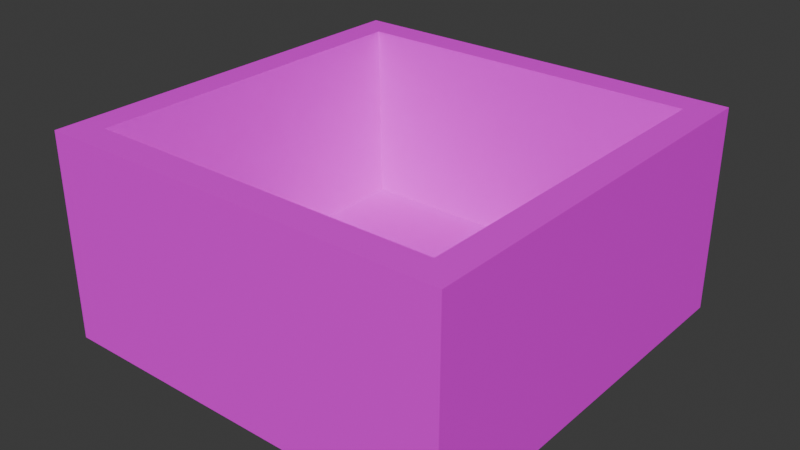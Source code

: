 # Source: FunBox.blend  (saved by Blender 4.3.34; exported with 4.5.12 LTS)
import bpy
from mathutils import Matrix  # noqa: F401  (used for matrix-valued properties, if any)

bpy.ops.wm.read_factory_settings(use_empty=True)
scene = bpy.context.scene
scene.name = 'Scene'

# ---- collections
col_collection = bpy.data.collections.new('Collection'); scene.collection.children.link(col_collection)

# ---- images (referenced by path relative to the original .blend; pixels are not part of the script)
import os
ASSET_DIR = os.environ.get("B2B_ASSET_DIR", "")  # directory of the original .blend (textures are referenced by path, not embedded)
HERE = os.path.dirname(os.path.abspath(__file__))  # packed textures are extracted next to this script under _unpacked/

def load_image(name, relpath, width, height, colorspace="sRGB"):
    """Load a texture the original file referenced (path relative to the .blend, or extracted next to this script)."""
    p = next((c for c in (os.path.join(HERE, relpath), os.path.join(ASSET_DIR, relpath)) if relpath and os.path.exists(c)), "")
    if p:
        img = bpy.data.images.load(p, check_existing=True)
        img.name = name
    else:  # same state as the original file: an image datablock whose file is absent (Cycles renders it pink)
        img = bpy.data.images.new(name, width, height)
        img.source = "FILE"
        img.filepath = "//" + (relpath or name)
    img.colorspace_settings.name = colorspace
    return img
img_ue4_1m_x_1m__3__png = load_image('UE4_1m x 1m (3).png', 'UE4_1m x 1m (3).png', 1024, 1024, 'sRGB')

# ---- materials (node trees are filled in below, after node groups)
mat_funbox = bpy.data.materials.new('FunBox')

# ---- material node trees
mat_funbox.use_nodes = True; mat_funbox.node_tree.nodes.clear()
_N = mat_funbox.node_tree.nodes; _L = mat_funbox.node_tree.links
n0 = _N.new('ShaderNodeBsdfPrincipled'); n0.name = 'Principled BSDF'; n0.location = (10, 300)
n1 = _N.new('ShaderNodeOutputMaterial'); n1.name = 'Material Output'; n1.location = (300, 300)
n2 = _N.new('ShaderNodeTexImage'); n2.name = 'Image Texture'; n2.location = (-280, 280)
n2.image = img_ue4_1m_x_1m__3__png
_L.new(n0.outputs[0], n1.inputs[0])
_L.new(n2.outputs[0], n0.inputs[0])
n1.is_active_output = True

# ---- world
world_world = bpy.data.worlds.new('World'); scene.world = world_world
world_world.use_nodes = True; world_world.node_tree.nodes.clear()
_N = world_world.node_tree.nodes; _L = world_world.node_tree.links
n0 = _N.new('ShaderNodeOutputWorld'); n0.name = 'World Output'; n0.location = (300, 300)
n1 = _N.new('ShaderNodeBackground'); n1.name = 'Background'; n1.location = (10, 300)
n1.inputs[0].default_value = (0.05088, 0.05088, 0.05088, 1.0)
_L.new(n1.outputs[0], n0.inputs[0])
n0.is_active_output = True
world_world.color = (0.05088, 0.05088, 0.05088)
world_world.sun_shadow_jitter_overblur = 0.0

# ---- meshes
me_cube_001 = bpy.data.meshes.new('Cube.001')
me_cube_001.from_pydata([(-1.0, -1.0, -1.0), (-0.7572, -0.7572, -0.659), (-1.0, 1.0, -1.0), (-0.7572, 0.7572, -0.659), (1.0, -1.0, -1.0), (0.7572, -0.7572, -0.659), (1.0, 1.0, -1.0), (0.7572, 0.7572, -0.659), (-1.0, -1.0, 1.0), (-1.0, 1.0, 1.0), (1.0, 1.0, 1.0), (1.0, -1.0, 1.0), (-0.8579, -0.8579, 1.0), (-0.8579, 0.8579, 1.0), (0.8579, 0.8579, 1.0), (0.8579, -0.8579, 1.0)], [], [(0, 8, 9, 2), (2, 9, 10, 6), (6, 10, 11, 4), (4, 11, 8, 0), (2, 6, 4, 0), (7, 3, 1, 5), (12, 13, 9, 8), (13, 14, 10, 9), (14, 15, 11, 10), (15, 12, 8, 11), (1, 3, 13, 12), (3, 7, 14, 13), (7, 5, 15, 14), (5, 1, 12, 15)])
_uv = me_cube_001.uv_layers.new(name='UVMap')
_uv.uv.foreach_set('vector', [0.375, 0.0, 0.625, 0.0, 0.625, 0.25, 0.375, 0.25, 0.375, 0.25, 0.625, 0.25, 0.625, 0.5, 0.375, 0.5, 0.375, 0.5, 0.625, 0.5, 0.625, 0.75, 0.375, 0.75, 0.375, 0.75, 0.625, 0.75, 0.625, 1.0, 0.375, 1.0, 0.125, 0.5, 0.375, 0.5, 0.375, 0.75, 0.125, 0.75, 0.6553, 0.5303, 0.8447, 0.5303, 0.8447, 0.7197, 0.6553, 0.7197, 0.8572, 0.7322, 0.8572, 0.5178, 0.875, 0.5, 0.875, 0.75, 0.8572, 0.5178, 0.6428, 0.5178, 0.625, 0.5, 0.875, 0.5, 0.6428, 0.5178, 0.6428, 0.7322, 0.625, 0.75, 0.625, 0.5, 0.6428, 0.7322, 0.8572, 0.7322, 0.875, 0.75, 0.625, 0.75, 0.8447, 0.7197, 0.8447, 0.5303, 0.8572, 0.5178, 0.8572, 0.7322, 0.8447, 0.5303, 0.6553, 0.5303, 0.6428, 0.5178, 0.8572, 0.5178, 0.6553, 0.5303, 0.6553, 0.7197, 0.6428, 0.7322, 0.6428, 0.5178, 0.6553, 0.7197, 0.8447, 0.7197, 0.8572, 0.7322, 0.6428, 0.7322])
me_cube_001.materials.append(mat_funbox)
me_cube_001.update()

# ---- objects
ob_funbox_col = bpy.data.objects.new('Funbox-col', me_cube_001)

# ---- transforms, parenting, visibility, modifiers, constraints
ob_funbox_col.location = (0.0, 0.0, 0.0)
ob_funbox_col.scale = (0.5, 0.5, 0.25)

# ---- collection membership
col_collection.objects.link(ob_funbox_col)

# ---- scene / render settings (as saved in the file)
scene.frame_start = 1; scene.frame_end = 250; scene.frame_set(1)
scene.render.engine = 'BLENDER_EEVEE_NEXT'
bpy.context.view_layer.update()

# ---- added for rendering (the .blend has no active camera and no usable light): camera, sun
cam_auto = bpy.data.cameras.new('AutoCamera')
cam_auto.lens = 50.0
cam_auto.sensor_width = 36.0
cam_auto.clip_end = 1000.0
ob_auto_camera = bpy.data.objects.new('AutoCamera', cam_auto)
scene.collection.objects.link(ob_auto_camera)
ob_auto_camera.location = (1.38784, -1.6654, 1.11027)
ob_auto_camera.rotation_euler = (1.09748, -7.21219e-08, 0.694738)
scene.camera = ob_auto_camera
light_auto_sun = bpy.data.lights.new('AutoSun', 'SUN')
light_auto_sun.energy = 3.0
light_auto_sun.angle = 0.0523599
ob_auto_sun = bpy.data.objects.new('AutoSun', light_auto_sun)
scene.collection.objects.link(ob_auto_sun)
ob_auto_sun.rotation_euler = (0.872665, 0.174533, 0.523599)
bpy.context.view_layer.update()
